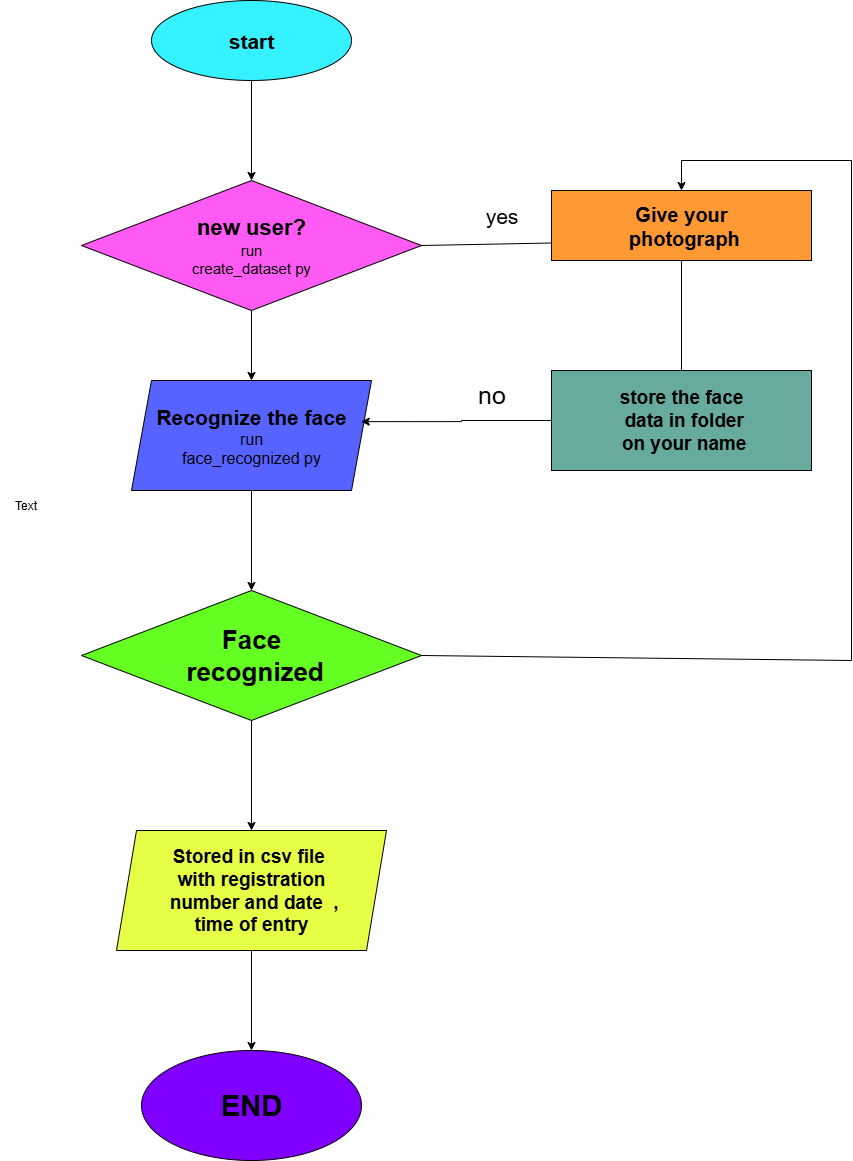

The diagram above was exported from draw.io. Its source (the exported page's mxGraphModel, read from the mxfile embedded in the PNG):
<mxGraphModel dx="3474" dy="1244" grid="1" gridSize="10" guides="1" tooltips="1" connect="1" arrows="1" fold="1" page="1" pageScale="1" pageWidth="850" pageHeight="1100" math="0" shadow="0">
  <root>
    <mxCell id="0" />
    <mxCell id="1" parent="0" />
    <mxCell id="i7X5xvfAKCtibCYwq0mY-9" style="edgeStyle=orthogonalEdgeStyle;rounded=0;orthogonalLoop=1;jettySize=auto;html=1;exitX=0.5;exitY=1;exitDx=0;exitDy=0;entryX=0.5;entryY=0;entryDx=0;entryDy=0;" parent="1" source="i7X5xvfAKCtibCYwq0mY-2" target="i7X5xvfAKCtibCYwq0mY-3" edge="1">
      <mxGeometry relative="1" as="geometry" />
    </mxCell>
    <mxCell id="i7X5xvfAKCtibCYwq0mY-2" value="start" style="ellipse;whiteSpace=wrap;html=1;fontStyle=1;fontSize=21;fillColor=#36F1FF;" parent="1" vertex="1">
      <mxGeometry x="130" y="40" width="200" height="80" as="geometry" />
    </mxCell>
    <mxCell id="i7X5xvfAKCtibCYwq0mY-10" style="edgeStyle=orthogonalEdgeStyle;rounded=0;orthogonalLoop=1;jettySize=auto;html=1;exitX=0.5;exitY=1;exitDx=0;exitDy=0;entryX=0.5;entryY=0;entryDx=0;entryDy=0;" parent="1" source="i7X5xvfAKCtibCYwq0mY-3" target="i7X5xvfAKCtibCYwq0mY-4" edge="1">
      <mxGeometry relative="1" as="geometry" />
    </mxCell>
    <mxCell id="i7X5xvfAKCtibCYwq0mY-3" value="&lt;b&gt;&lt;font style=&quot;font-size: 22px;&quot;&gt;new user?&lt;/font&gt;&lt;/b&gt;&lt;div&gt;&lt;font style=&quot;font-size: 15px;&quot;&gt;run&lt;/font&gt;&lt;/div&gt;&lt;div&gt;&lt;font style=&quot;font-size: 15px;&quot;&gt;create_dataset py&lt;/font&gt;&lt;/div&gt;" style="rhombus;whiteSpace=wrap;html=1;fillColor=#FF5AF4;" parent="1" vertex="1">
      <mxGeometry x="60" y="220" width="340" height="130" as="geometry" />
    </mxCell>
    <mxCell id="i7X5xvfAKCtibCYwq0mY-11" style="edgeStyle=orthogonalEdgeStyle;rounded=0;orthogonalLoop=1;jettySize=auto;html=1;exitX=0.5;exitY=1;exitDx=0;exitDy=0;entryX=0.5;entryY=0;entryDx=0;entryDy=0;" parent="1" source="i7X5xvfAKCtibCYwq0mY-4" target="i7X5xvfAKCtibCYwq0mY-5" edge="1">
      <mxGeometry relative="1" as="geometry" />
    </mxCell>
    <mxCell id="i7X5xvfAKCtibCYwq0mY-4" value="&lt;b&gt;&lt;font style=&quot;font-size: 21px;&quot;&gt;Recognize the face&lt;/font&gt;&lt;/b&gt;&lt;div&gt;&lt;font style=&quot;font-size: 16px;&quot;&gt;run&lt;/font&gt;&lt;/div&gt;&lt;div&gt;&lt;font style=&quot;font-size: 16px;&quot;&gt;face_recognized py&lt;/font&gt;&lt;/div&gt;" style="shape=parallelogram;perimeter=parallelogramPerimeter;whiteSpace=wrap;html=1;fixedSize=1;fillColor=#5763FF;" parent="1" vertex="1">
      <mxGeometry x="110" y="420" width="240" height="110" as="geometry" />
    </mxCell>
    <mxCell id="i7X5xvfAKCtibCYwq0mY-12" style="edgeStyle=orthogonalEdgeStyle;rounded=0;orthogonalLoop=1;jettySize=auto;html=1;exitX=0.5;exitY=1;exitDx=0;exitDy=0;entryX=0.5;entryY=0;entryDx=0;entryDy=0;" parent="1" source="i7X5xvfAKCtibCYwq0mY-5" target="i7X5xvfAKCtibCYwq0mY-7" edge="1">
      <mxGeometry relative="1" as="geometry" />
    </mxCell>
    <mxCell id="i7X5xvfAKCtibCYwq0mY-5" value="Face&lt;div&gt;&amp;nbsp;recognized&lt;/div&gt;" style="rhombus;whiteSpace=wrap;html=1;fontSize=26;fontStyle=1;fillColor=#66FF24;" parent="1" vertex="1">
      <mxGeometry x="60" y="630" width="340" height="130" as="geometry" />
    </mxCell>
    <mxCell id="Dvjo1Yv37H_6ERl5it3K-1" style="edgeStyle=orthogonalEdgeStyle;rounded=0;orthogonalLoop=1;jettySize=auto;html=1;exitX=0.5;exitY=1;exitDx=0;exitDy=0;" parent="1" source="i7X5xvfAKCtibCYwq0mY-7" target="i7X5xvfAKCtibCYwq0mY-14" edge="1">
      <mxGeometry relative="1" as="geometry" />
    </mxCell>
    <mxCell id="i7X5xvfAKCtibCYwq0mY-7" value="&lt;b&gt;&lt;font style=&quot;font-size: 19px;&quot;&gt;Stored in csv file&amp;nbsp;&lt;/font&gt;&lt;/b&gt;&lt;div&gt;&lt;b&gt;&lt;font style=&quot;font-size: 19px;&quot;&gt;with registration&lt;/font&gt;&lt;/b&gt;&lt;/div&gt;&lt;div&gt;&lt;b&gt;&lt;font style=&quot;font-size: 19px;&quot;&gt;&amp;nbsp;number and date&amp;nbsp; ,&lt;/font&gt;&lt;/b&gt;&lt;/div&gt;&lt;div&gt;&lt;b&gt;&lt;font style=&quot;font-size: 19px;&quot;&gt;time of entry&lt;/font&gt;&lt;/b&gt;&lt;/div&gt;" style="shape=parallelogram;perimeter=parallelogramPerimeter;whiteSpace=wrap;html=1;fixedSize=1;fillColor=#E6FF46;" parent="1" vertex="1">
      <mxGeometry x="95" y="870" width="270" height="120" as="geometry" />
    </mxCell>
    <mxCell id="i7X5xvfAKCtibCYwq0mY-14" value="END" style="ellipse;whiteSpace=wrap;html=1;fontStyle=1;fontSize=29;fillColor=#7F00FF;" parent="1" vertex="1">
      <mxGeometry x="120" y="1090" width="220" height="110" as="geometry" />
    </mxCell>
    <mxCell id="Dvjo1Yv37H_6ERl5it3K-2" value="&lt;b&gt;&lt;font style=&quot;font-size: 20px;&quot;&gt;Give your&lt;/font&gt;&lt;/b&gt;&lt;div&gt;&lt;b&gt;&lt;font style=&quot;font-size: 20px;&quot;&gt;&amp;nbsp;photograph&lt;/font&gt;&lt;/b&gt;&lt;/div&gt;" style="rounded=0;whiteSpace=wrap;html=1;fillColor=#FF9933;" parent="1" vertex="1">
      <mxGeometry x="530" y="230" width="260" height="70" as="geometry" />
    </mxCell>
    <mxCell id="Dvjo1Yv37H_6ERl5it3K-3" value="store the face&lt;div&gt;&amp;nbsp;data in folder&lt;/div&gt;&lt;div&gt;&amp;nbsp;on your name&lt;/div&gt;" style="rounded=0;whiteSpace=wrap;html=1;fontStyle=1;fontSize=19;fillColor=#67AB9F;" parent="1" vertex="1">
      <mxGeometry x="530" y="410" width="260" height="100" as="geometry" />
    </mxCell>
    <mxCell id="Dvjo1Yv37H_6ERl5it3K-7" value="" style="endArrow=none;html=1;rounded=0;exitX=1;exitY=0.5;exitDx=0;exitDy=0;" parent="1" source="i7X5xvfAKCtibCYwq0mY-5" edge="1">
      <mxGeometry width="50" height="50" relative="1" as="geometry">
        <mxPoint x="410" y="630" as="sourcePoint" />
        <mxPoint x="830" y="200" as="targetPoint" />
        <Array as="points">
          <mxPoint x="830" y="700" />
        </Array>
      </mxGeometry>
    </mxCell>
    <mxCell id="Dvjo1Yv37H_6ERl5it3K-8" value="" style="endArrow=none;html=1;rounded=0;" parent="1" edge="1">
      <mxGeometry width="50" height="50" relative="1" as="geometry">
        <mxPoint x="660" y="200" as="sourcePoint" />
        <mxPoint x="830" y="200" as="targetPoint" />
      </mxGeometry>
    </mxCell>
    <mxCell id="Dvjo1Yv37H_6ERl5it3K-9" value="" style="endArrow=classic;html=1;rounded=0;" parent="1" target="Dvjo1Yv37H_6ERl5it3K-2" edge="1">
      <mxGeometry width="50" height="50" relative="1" as="geometry">
        <mxPoint x="660" y="200" as="sourcePoint" />
        <mxPoint x="470" y="370" as="targetPoint" />
      </mxGeometry>
    </mxCell>
    <mxCell id="Dvjo1Yv37H_6ERl5it3K-10" value="" style="endArrow=none;html=1;rounded=0;exitX=1;exitY=0.5;exitDx=0;exitDy=0;entryX=0;entryY=0.75;entryDx=0;entryDy=0;" parent="1" source="i7X5xvfAKCtibCYwq0mY-3" target="Dvjo1Yv37H_6ERl5it3K-2" edge="1">
      <mxGeometry width="50" height="50" relative="1" as="geometry">
        <mxPoint x="420" y="420" as="sourcePoint" />
        <mxPoint x="470" y="370" as="targetPoint" />
      </mxGeometry>
    </mxCell>
    <mxCell id="Dvjo1Yv37H_6ERl5it3K-11" value="" style="endArrow=none;html=1;rounded=0;entryX=0.5;entryY=1;entryDx=0;entryDy=0;exitX=0.5;exitY=0;exitDx=0;exitDy=0;" parent="1" source="Dvjo1Yv37H_6ERl5it3K-3" target="Dvjo1Yv37H_6ERl5it3K-2" edge="1">
      <mxGeometry width="50" height="50" relative="1" as="geometry">
        <mxPoint x="660" y="390" as="sourcePoint" />
        <mxPoint x="470" y="370" as="targetPoint" />
      </mxGeometry>
    </mxCell>
    <mxCell id="Dvjo1Yv37H_6ERl5it3K-15" style="edgeStyle=orthogonalEdgeStyle;rounded=0;orthogonalLoop=1;jettySize=auto;html=1;exitX=0;exitY=0.5;exitDx=0;exitDy=0;entryX=0.957;entryY=0.374;entryDx=0;entryDy=0;entryPerimeter=0;" parent="1" source="Dvjo1Yv37H_6ERl5it3K-3" target="i7X5xvfAKCtibCYwq0mY-4" edge="1">
      <mxGeometry relative="1" as="geometry" />
    </mxCell>
    <mxCell id="Dvjo1Yv37H_6ERl5it3K-16" value="yes" style="text;html=1;align=center;verticalAlign=middle;resizable=0;points=[];autosize=1;strokeColor=none;fillColor=none;perimeterSpacing=5;strokeWidth=4;fontSize=21;" parent="1" vertex="1">
      <mxGeometry x="450" y="235" width="60" height="40" as="geometry" />
    </mxCell>
    <mxCell id="Dvjo1Yv37H_6ERl5it3K-18" value="no" style="text;html=1;align=center;verticalAlign=middle;resizable=0;points=[];autosize=1;strokeColor=none;fillColor=none;fontSize=25;" parent="1" vertex="1">
      <mxGeometry x="445" y="413" width="50" height="40" as="geometry" />
    </mxCell>
    <mxCell id="5aFMcHZheTb4wP0EugbK-1" value="Text" style="text;html=1;align=center;verticalAlign=middle;resizable=0;points=[];autosize=1;" parent="1" vertex="1">
      <mxGeometry x="-21" y="530" width="50" height="30" as="geometry" />
    </mxCell>
  </root>
</mxGraphModel>